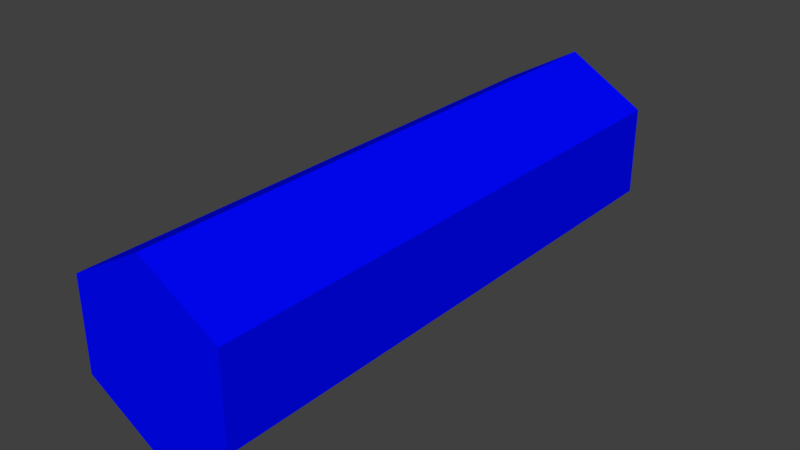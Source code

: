 # Source: Beam.blend  (saved by Blender 2.77.0; exported with 4.5.12 LTS)
import bpy
from mathutils import Matrix  # noqa: F401  (used for matrix-valued properties, if any)

bpy.ops.wm.read_factory_settings(use_empty=True)
scene = bpy.context.scene
scene.name = 'Scene'

# ---- collections
col_collection_1 = bpy.data.collections.new('Collection 1'); scene.collection.children.link(col_collection_1)

# ---- materials (node trees are filled in below, after node groups)
mat_material_001 = bpy.data.materials.new('Material.001')
mat_material_001.alpha_threshold = 0.0
mat_material_001.use_transparent_shadow = False
mat_material_001.diffuse_color = (0.0, 0.002334, 1.0, 1.0)
mat_material_001.roughness = 0.5

# ---- material node trees

# ---- world
world_world = bpy.data.worlds.new('World'); scene.world = world_world
world_world.color = (0.05088, 0.05088, 0.05088)
world_world.use_sun_shadow = False
world_world.sun_shadow_jitter_overblur = 0.0
world_world.cycles.sampling_method = 'MANUAL'

# ---- meshes
me_cylinder = bpy.data.meshes.new('Cylinder')
me_cylinder.from_pydata([(0.0, 0.1599, -2.995e-06), (0.0, 0.1599, 0.9999), (0.1385, 0.07996, -2.995e-06), (0.1385, 0.07996, 0.9999), (0.1385, -0.07996, -2.995e-06), (0.1385, -0.07996, 0.9999), (-1.398e-08, -0.1599, -2.995e-06), (-1.398e-08, -0.1599, 0.9999), (-0.1385, -0.07996, -2.995e-06), (-0.1385, -0.07996, 0.9999), (-0.1385, 0.07996, -2.995e-06), (-0.1385, 0.07996, 0.9999)], [], [(1, 2, 0), (3, 4, 2), (5, 6, 4), (7, 8, 6), (1, 9, 5), (9, 10, 8), (11, 0, 10), (4, 6, 10), (1, 3, 2), (3, 5, 4), (5, 7, 6), (7, 9, 8), (5, 3, 1), (1, 11, 9), (9, 7, 5), (9, 11, 10), (11, 1, 0), (10, 0, 2), (2, 4, 10), (6, 8, 10)])
me_cylinder.materials.append(mat_material_001)
me_cylinder.use_remesh_preserve_volume = False
me_cylinder.use_remesh_preserve_attributes = False
me_cylinder.use_mirror_vertex_groups = False
me_cylinder.update()

# ---- objects
ob_beam = bpy.data.objects.new('Beam', me_cylinder)

# ---- transforms, parenting, visibility, modifiers, constraints
ob_beam.location = (0.0, 0.0, 0.0)
ob_beam.rotation_euler = (1.571, -0.0, 0.0)
ob_beam.lineart.crease_threshold = 0.0

# ---- collection membership
col_collection_1.objects.link(ob_beam)

# ---- scene / render settings (as saved in the file)
scene.frame_start = 1; scene.frame_end = 250; scene.frame_set(1)
scene.render.engine = 'BLENDER_EEVEE_NEXT'
scene.render.resolution_percentage = 50
scene.render.dither_intensity = 0.0
scene.cycles.use_denoising = False
scene.cycles.samples = 128
scene.cycles.sampling_pattern = 'TABULATED_SOBOL'
scene.cycles.light_sampling_threshold = 0.0
scene.cycles.use_adaptive_sampling = False
scene.cycles.use_light_tree = False
scene.cycles.blur_glossy = 0.0
scene.cycles.sample_clamp_indirect = 0.0
scene.view_settings.view_transform = 'Standard'
bpy.context.view_layer.update()

# ---- added for rendering (the .blend has no active camera and no usable light): camera, sun
cam_auto = bpy.data.cameras.new('AutoCamera')
cam_auto.lens = 50.0
cam_auto.sensor_width = 36.0
cam_auto.clip_end = 1000.0
ob_auto_camera = bpy.data.objects.new('AutoCamera', cam_auto)
scene.collection.objects.link(ob_auto_camera)
ob_auto_camera.location = (1.00453, -1.70538, 0.803626)
ob_auto_camera.rotation_euler = (1.09748, -7.21219e-08, 0.694738)
scene.camera = ob_auto_camera
light_auto_sun = bpy.data.lights.new('AutoSun', 'SUN')
light_auto_sun.energy = 3.0
light_auto_sun.angle = 0.0523599
ob_auto_sun = bpy.data.objects.new('AutoSun', light_auto_sun)
scene.collection.objects.link(ob_auto_sun)
ob_auto_sun.rotation_euler = (0.872665, 0.174533, 0.523599)
bpy.context.view_layer.update()
